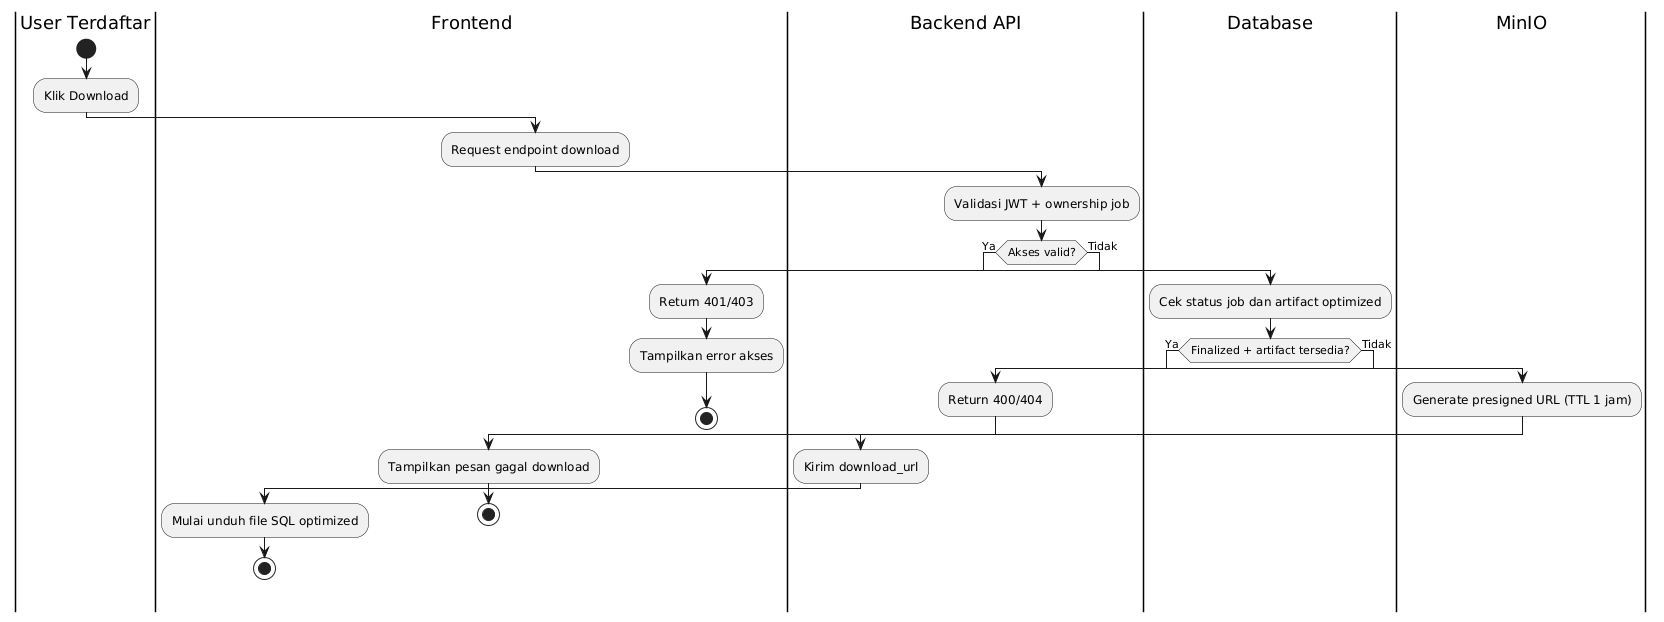

The diagram above was rendered by PlantUML. Its source (embedded in the PNG):
@startuml
|User Terdaftar|
start
:Klik Download;

|Frontend|
:Request endpoint download;

|Backend API|
:Validasi JWT + ownership job;
if (Akses valid?) then (Ya)
  |Database|
  :Cek status job dan artifact optimized;
  if (Finalized + artifact tersedia?) then (Ya)
    |MinIO|
    :Generate presigned URL (TTL 1 jam);
    |Backend API|
    :Kirim download_url;
    |Frontend|
    :Mulai unduh file SQL optimized;
    stop
  else (Tidak)
    |Backend API|
    :Return 400/404;
    |Frontend|
    :Tampilkan pesan gagal download;
    stop
  endif
else (Tidak)
  :Return 401/403;
  |Frontend|
  :Tampilkan error akses;
  stop
endif
@enduml